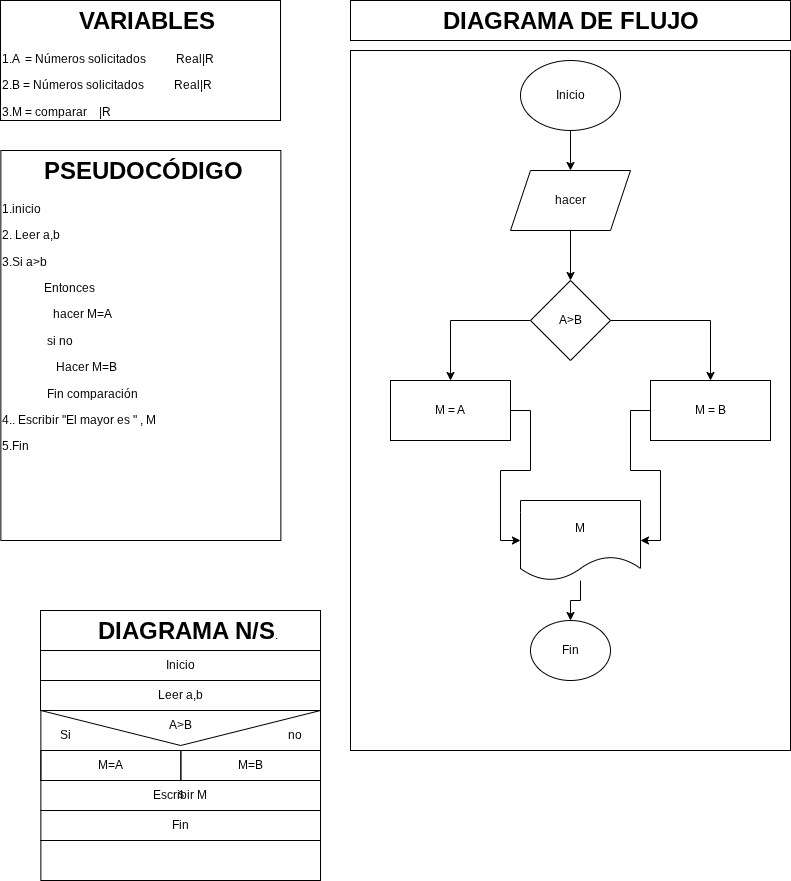

The diagram above was exported from draw.io. Its source (the exported page's mxGraphModel, read from the mxfile embedded in the PNG):
<mxGraphModel dx="1564" dy="784" grid="1" gridSize="10" guides="1" tooltips="1" connect="1" arrows="1" fold="1" page="1" pageScale="1" pageWidth="827" pageHeight="1169" math="0" shadow="0">
  <root>
    <mxCell id="0" />
    <mxCell id="1" parent="0" />
    <mxCell id="wrAG-vtp51Pp4Bm8mXdU-1" parent="1" style="shape=message;html=1;html=1;outlineConnect=0;labelPosition=center;verticalLabelPosition=bottom;align=center;verticalAlign=top;rotation=0;fillColor=none;" value="s" vertex="1">
      <mxGeometry height="70" width="279.65" x="50.349999999999994" y="720" as="geometry" />
    </mxCell>
    <mxCell id="wrAG-vtp51Pp4Bm8mXdU-2" parent="1" style="text;html=1;whiteSpace=wrap;overflow=hidden;rounded=0;perimeterSpacing=1;strokeColor=default;" value="&lt;h1 style=&quot;text-align: center; margin-top: 0px;&quot;&gt;&amp;nbsp; &amp;nbsp; &amp;nbsp; PSEUDOCÓDIGO&lt;/h1&gt;&lt;p&gt;1.inicio&lt;/p&gt;&lt;p&gt;2. Leer a,b&lt;/p&gt;&lt;p&gt;3.Si a&amp;gt;b&lt;/p&gt;&lt;p&gt;&amp;nbsp; &amp;nbsp; &amp;nbsp; &amp;nbsp; &amp;nbsp; &amp;nbsp; &amp;nbsp; Entonces&lt;/p&gt;&lt;p&gt;&amp;nbsp; &amp;nbsp; &amp;nbsp; &amp;nbsp; &amp;nbsp; &amp;nbsp; &amp;nbsp; &amp;nbsp; &amp;nbsp;hacer M=A&lt;/p&gt;&lt;p&gt;&amp;nbsp; &amp;nbsp; &amp;nbsp; &amp;nbsp; &amp;nbsp; &amp;nbsp; &amp;nbsp; &amp;nbsp;si no&lt;/p&gt;&lt;p&gt;&amp;nbsp; &amp;nbsp; &amp;nbsp; &amp;nbsp; &amp;nbsp; &amp;nbsp; &amp;nbsp; &amp;nbsp; &amp;nbsp; Hacer M=B&lt;/p&gt;&lt;p&gt;&amp;nbsp; &amp;nbsp; &amp;nbsp; &amp;nbsp; &amp;nbsp; &amp;nbsp; &amp;nbsp; &amp;nbsp;Fin comparación&lt;/p&gt;&lt;p&gt;4.. Escribir &quot;El mayor es &quot; , M&lt;/p&gt;&lt;p&gt;5.Fin&lt;/p&gt;&lt;p&gt;&lt;br&gt;&lt;/p&gt;" vertex="1">
      <mxGeometry height="390" width="280" x="10.35" y="160" as="geometry" />
    </mxCell>
    <mxCell id="wrAG-vtp51Pp4Bm8mXdU-3" parent="1" style="text;html=1;whiteSpace=wrap;overflow=hidden;rounded=0;perimeterSpacing=1;strokeColor=default;" value="&lt;h1 style=&quot;text-align: center; margin-top: 0px;&quot;&gt;&amp;nbsp; &amp;nbsp; &amp;nbsp; &amp;nbsp; &amp;nbsp; &amp;nbsp;VARIABLES&lt;/h1&gt;&lt;p&gt;1.A&amp;nbsp; = Números solicitados&amp;nbsp; &amp;nbsp; &amp;nbsp; &amp;nbsp; &amp;nbsp; Real|R&lt;/p&gt;&lt;p&gt;2.B = Números solicitados&amp;nbsp; &amp;nbsp; &amp;nbsp; &amp;nbsp; &amp;nbsp; &lt;span style=&quot;background-color: transparent; color: light-dark(rgb(0, 0, 0), rgb(255, 255, 255));&quot;&gt;Real|R&lt;/span&gt;&lt;/p&gt;&lt;p&gt;3.M = comparar&amp;nbsp; &amp;nbsp; |R&lt;/p&gt;&lt;p&gt;4.&lt;/p&gt;&lt;p&gt;5.&lt;/p&gt;&lt;p&gt;&lt;br&gt;&lt;/p&gt;" vertex="1">
      <mxGeometry height="120" width="280" x="10" y="10" as="geometry" />
    </mxCell>
    <mxCell id="wrAG-vtp51Pp4Bm8mXdU-4" parent="1" style="text;html=1;whiteSpace=wrap;overflow=hidden;rounded=0;perimeterSpacing=1;strokeColor=default;" value="&lt;h1 style=&quot;text-align: center; margin-top: 0px;&quot;&gt;&amp;nbsp; &amp;nbsp; &amp;nbsp; &amp;nbsp; DIAGRAMA N/S&lt;span style=&quot;background-color: transparent; color: light-dark(rgb(0, 0, 0), rgb(255, 255, 255)); font-size: 12px; font-weight: normal; text-align: left;&quot;&gt;.&lt;/span&gt;&lt;/h1&gt;&lt;p&gt;&lt;br&gt;&lt;/p&gt;" vertex="1">
      <mxGeometry height="40" width="280" x="50" y="620" as="geometry" />
    </mxCell>
    <mxCell id="wrAG-vtp51Pp4Bm8mXdU-5" parent="1" style="rounded=0;whiteSpace=wrap;html=1;fillColor=none;" value="Inicio" vertex="1">
      <mxGeometry height="30" width="280" x="50" y="660" as="geometry" />
    </mxCell>
    <mxCell id="wrAG-vtp51Pp4Bm8mXdU-6" parent="1" style="rounded=0;whiteSpace=wrap;html=1;fillColor=none;" value="Leer a,b" vertex="1">
      <mxGeometry height="30" width="280" x="50" y="690" as="geometry" />
    </mxCell>
    <mxCell id="wrAG-vtp51Pp4Bm8mXdU-7" parent="1" style="rounded=0;whiteSpace=wrap;html=1;fillColor=none;" value="Escribir M" vertex="1">
      <mxGeometry height="30" width="279.65" x="50.349999999999994" y="790" as="geometry" />
    </mxCell>
    <mxCell id="wrAG-vtp51Pp4Bm8mXdU-8" parent="1" style="rounded=0;whiteSpace=wrap;html=1;fillColor=none;" value="Fin" vertex="1">
      <mxGeometry height="30" width="279.65" x="50.349999999999994" y="820" as="geometry" />
    </mxCell>
    <mxCell id="wrAG-vtp51Pp4Bm8mXdU-9" parent="1" style="rounded=0;whiteSpace=wrap;html=1;fillColor=none;" value="" vertex="1">
      <mxGeometry height="40" width="279.65" x="50.35" y="850" as="geometry" />
    </mxCell>
    <mxCell id="wrAG-vtp51Pp4Bm8mXdU-10" parent="1" style="rounded=0;whiteSpace=wrap;html=1;fillColor=none;" value="M=A" vertex="1">
      <mxGeometry height="30" width="140" x="50.35000000000002" y="760" as="geometry" />
    </mxCell>
    <mxCell id="wrAG-vtp51Pp4Bm8mXdU-11" parent="1" style="rounded=0;whiteSpace=wrap;html=1;fillColor=none;" value="M=B" vertex="1">
      <mxGeometry height="30" width="139.65" x="190.35" y="760" as="geometry" />
    </mxCell>
    <mxCell id="wrAG-vtp51Pp4Bm8mXdU-12" parent="1" style="text;html=1;whiteSpace=wrap;strokeColor=none;fillColor=none;align=center;verticalAlign=middle;rounded=0;autosize=1;resizable=0;" value="A&amp;gt;B" vertex="1">
      <mxGeometry height="30" width="50" x="165" y="720" as="geometry" />
    </mxCell>
    <mxCell id="wrAG-vtp51Pp4Bm8mXdU-13" parent="1" style="text;html=1;whiteSpace=wrap;overflow=hidden;rounded=0;perimeterSpacing=1;strokeColor=default;" value="&lt;h1 style=&quot;text-align: center; margin-top: 0px;&quot;&gt;&amp;nbsp; &amp;nbsp; &amp;nbsp; &amp;nbsp; &amp;nbsp; &amp;nbsp; &amp;nbsp;DIAGRAMA DE FLUJO&lt;/h1&gt;&lt;p&gt;&lt;br&gt;&lt;/p&gt;" vertex="1">
      <mxGeometry height="40" width="440" x="360" y="10" as="geometry" />
    </mxCell>
    <mxCell id="wrAG-vtp51Pp4Bm8mXdU-14" parent="1" style="rounded=0;whiteSpace=wrap;html=1;fillColor=none;" value="" vertex="1">
      <mxGeometry height="700" width="440" x="360" y="60" as="geometry" />
    </mxCell>
    <mxCell id="wrAG-vtp51Pp4Bm8mXdU-21" edge="1" parent="1" source="wrAG-vtp51Pp4Bm8mXdU-15" style="edgeStyle=orthogonalEdgeStyle;rounded=0;orthogonalLoop=1;jettySize=auto;html=1;" target="wrAG-vtp51Pp4Bm8mXdU-16">
      <mxGeometry relative="1" as="geometry" />
    </mxCell>
    <mxCell id="wrAG-vtp51Pp4Bm8mXdU-15" parent="1" style="ellipse;whiteSpace=wrap;html=1;" value="Inicio" vertex="1">
      <mxGeometry height="70" width="100" x="530" y="70" as="geometry" />
    </mxCell>
    <mxCell id="wrAG-vtp51Pp4Bm8mXdU-23" edge="1" parent="1" source="wrAG-vtp51Pp4Bm8mXdU-16" style="edgeStyle=orthogonalEdgeStyle;rounded=0;orthogonalLoop=1;jettySize=auto;html=1;" target="wrAG-vtp51Pp4Bm8mXdU-22" value="">
      <mxGeometry relative="1" as="geometry" />
    </mxCell>
    <mxCell id="wrAG-vtp51Pp4Bm8mXdU-16" parent="1" style="shape=parallelogram;perimeter=parallelogramPerimeter;whiteSpace=wrap;html=1;fixedSize=1;" value="hacer" vertex="1">
      <mxGeometry height="60" width="120" x="520" y="180" as="geometry" />
    </mxCell>
    <mxCell id="wrAG-vtp51Pp4Bm8mXdU-19" parent="1" style="text;html=1;whiteSpace=wrap;strokeColor=none;fillColor=none;align=center;verticalAlign=middle;rounded=0;autosize=1;resizable=0;" value="no" vertex="1">
      <mxGeometry height="30" width="40" x="285" y="730" as="geometry" />
    </mxCell>
    <mxCell id="wrAG-vtp51Pp4Bm8mXdU-20" parent="1" style="text;html=1;whiteSpace=wrap;strokeColor=none;fillColor=none;align=center;verticalAlign=middle;rounded=0;autosize=1;resizable=0;" value="Si" vertex="1">
      <mxGeometry height="30" width="30" x="60" y="730" as="geometry" />
    </mxCell>
    <mxCell id="wrAG-vtp51Pp4Bm8mXdU-27" edge="1" parent="1" source="wrAG-vtp51Pp4Bm8mXdU-22" style="edgeStyle=orthogonalEdgeStyle;rounded=0;orthogonalLoop=1;jettySize=auto;html=1;" target="wrAG-vtp51Pp4Bm8mXdU-26" value="">
      <mxGeometry relative="1" as="geometry" />
    </mxCell>
    <mxCell id="wrAG-vtp51Pp4Bm8mXdU-29" edge="1" parent="1" source="wrAG-vtp51Pp4Bm8mXdU-22" style="edgeStyle=orthogonalEdgeStyle;rounded=0;orthogonalLoop=1;jettySize=auto;html=1;" target="wrAG-vtp51Pp4Bm8mXdU-28" value="">
      <mxGeometry relative="1" as="geometry" />
    </mxCell>
    <mxCell id="wrAG-vtp51Pp4Bm8mXdU-22" parent="1" style="rhombus;whiteSpace=wrap;html=1;" value="A&amp;gt;B" vertex="1">
      <mxGeometry height="80" width="80" x="540" y="290" as="geometry" />
    </mxCell>
    <mxCell id="wrAG-vtp51Pp4Bm8mXdU-32" edge="1" parent="1" source="wrAG-vtp51Pp4Bm8mXdU-26" style="edgeStyle=orthogonalEdgeStyle;rounded=0;orthogonalLoop=1;jettySize=auto;html=1;entryX=0;entryY=0.5;entryDx=0;entryDy=0;" target="wrAG-vtp51Pp4Bm8mXdU-30">
      <mxGeometry relative="1" as="geometry" />
    </mxCell>
    <mxCell id="wrAG-vtp51Pp4Bm8mXdU-26" parent="1" style="whiteSpace=wrap;html=1;" value="M = A" vertex="1">
      <mxGeometry height="60" width="120" x="400" y="390" as="geometry" />
    </mxCell>
    <mxCell id="wrAG-vtp51Pp4Bm8mXdU-35" edge="1" parent="1" source="wrAG-vtp51Pp4Bm8mXdU-28" style="edgeStyle=orthogonalEdgeStyle;rounded=0;orthogonalLoop=1;jettySize=auto;html=1;entryX=1;entryY=0.5;entryDx=0;entryDy=0;" target="wrAG-vtp51Pp4Bm8mXdU-30">
      <mxGeometry relative="1" as="geometry" />
    </mxCell>
    <mxCell id="wrAG-vtp51Pp4Bm8mXdU-28" parent="1" style="whiteSpace=wrap;html=1;" value="M = B" vertex="1">
      <mxGeometry height="60" width="120" x="660" y="390" as="geometry" />
    </mxCell>
    <mxCell id="wrAG-vtp51Pp4Bm8mXdU-34" edge="1" parent="1" source="wrAG-vtp51Pp4Bm8mXdU-30" style="edgeStyle=orthogonalEdgeStyle;rounded=0;orthogonalLoop=1;jettySize=auto;html=1;" target="wrAG-vtp51Pp4Bm8mXdU-33" value="">
      <mxGeometry relative="1" as="geometry" />
    </mxCell>
    <mxCell id="wrAG-vtp51Pp4Bm8mXdU-30" parent="1" style="shape=document;whiteSpace=wrap;html=1;boundedLbl=1;" value="M" vertex="1">
      <mxGeometry height="80" width="120" x="530" y="510" as="geometry" />
    </mxCell>
    <mxCell id="wrAG-vtp51Pp4Bm8mXdU-33" parent="1" style="ellipse;whiteSpace=wrap;html=1;" value="Fin" vertex="1">
      <mxGeometry height="60" width="80" x="540" y="630" as="geometry" />
    </mxCell>
  </root>
</mxGraphModel>